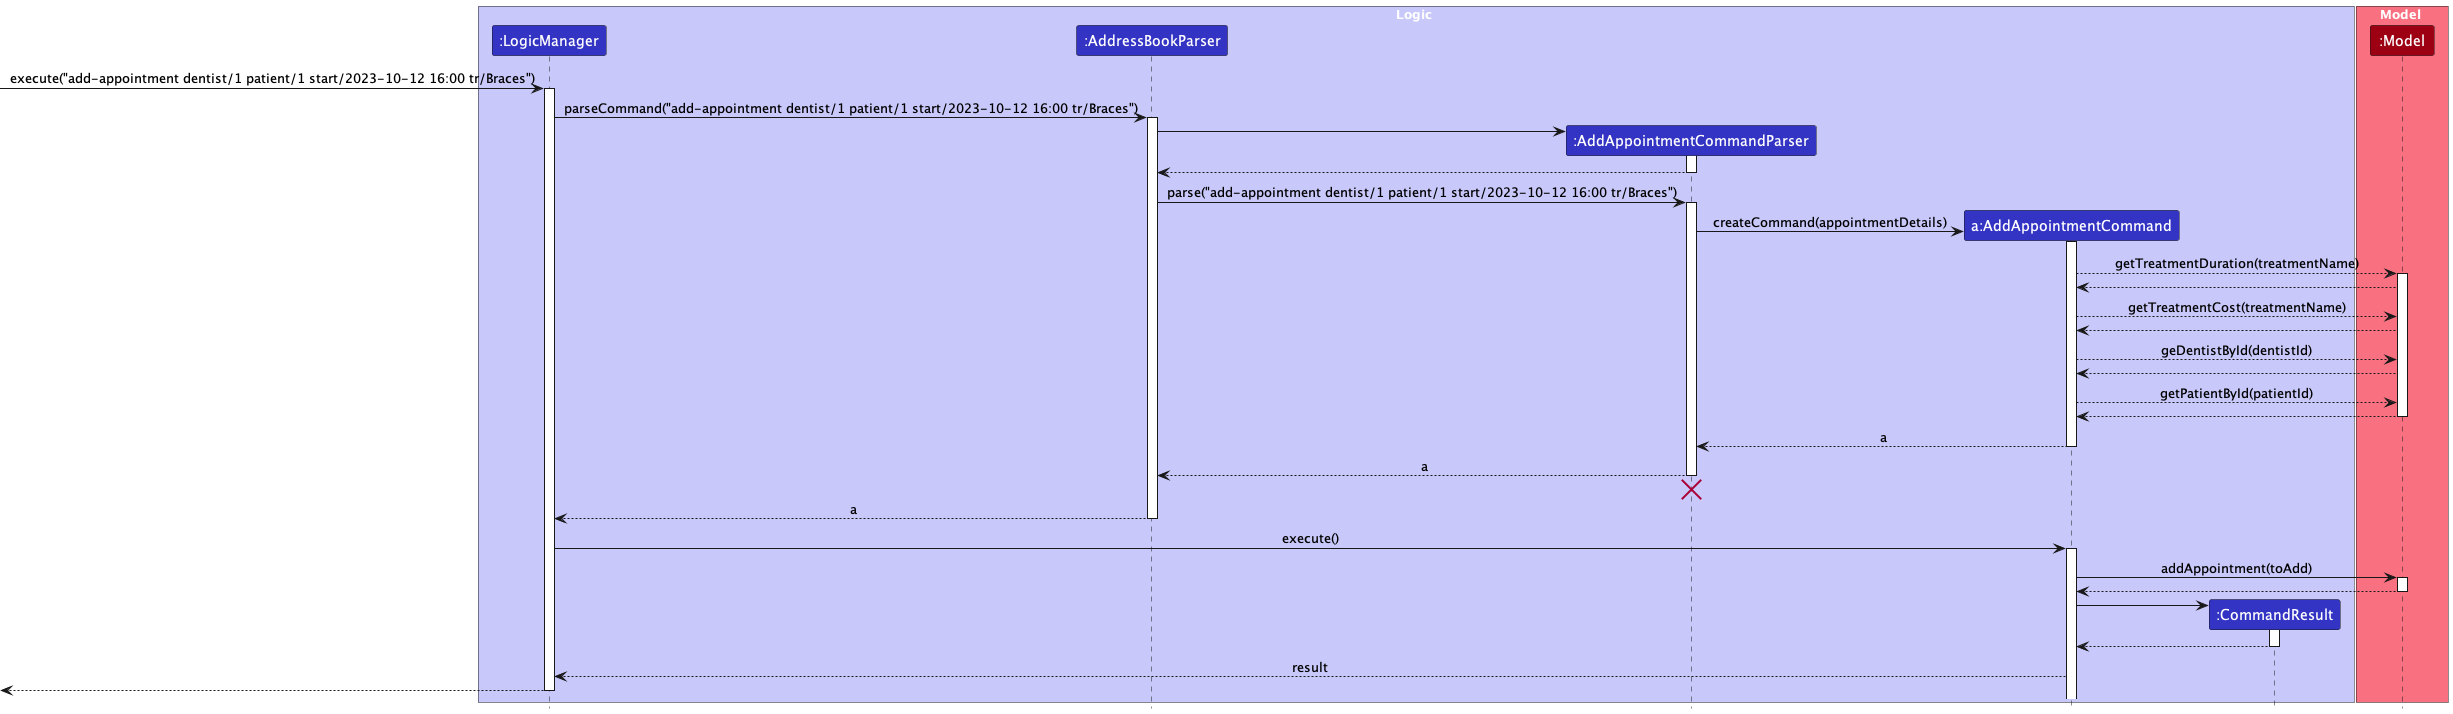

The diagram above was rendered by PlantUML. Its source (embedded in the PNG):
@startuml
!include style.puml
skinparam ArrowFontStyle plain

box Logic LOGIC_COLOR_T1
participant ":LogicManager" as LogicManager LOGIC_COLOR
participant ":AddressBookParser" as AddressBookParser LOGIC_COLOR
participant ":AddAppointmentCommandParser" as AddAppointmentCommandParser LOGIC_COLOR
participant "a:AddAppointmentCommand" as AddAppointmentCommand LOGIC_COLOR
participant ":CommandResult" as CommandResult LOGIC_COLOR
end box

box Model MODEL_COLOR_T1
participant ":Model" as Model MODEL_COLOR
end box

[-> LogicManager : execute("add-appointment dentist/1 patient/1 start/2023-10-12 16:00 tr/Braces")
activate LogicManager

LogicManager -> AddressBookParser : parseCommand("add-appointment dentist/1 patient/1 start/2023-10-12 16:00 tr/Braces")
activate AddressBookParser

create AddAppointmentCommandParser
AddressBookParser -> AddAppointmentCommandParser
activate AddAppointmentCommandParser

AddAppointmentCommandParser --> AddressBookParser
deactivate AddAppointmentCommandParser

AddressBookParser -> AddAppointmentCommandParser : parse("add-appointment dentist/1 patient/1 start/2023-10-12 16:00 tr/Braces")
activate AddAppointmentCommandParser

create AddAppointmentCommand
AddAppointmentCommandParser -> AddAppointmentCommand : createCommand(appointmentDetails)
activate AddAppointmentCommand

AddAppointmentCommand --> Model : getTreatmentDuration(treatmentName)
activate Model
Model --> AddAppointmentCommand
AddAppointmentCommand --> Model : getTreatmentCost(treatmentName)
Model --> AddAppointmentCommand
AddAppointmentCommand --> Model : geDentistById(dentistId)
Model --> AddAppointmentCommand
AddAppointmentCommand --> Model : getPatientById(patientId)
Model --> AddAppointmentCommand
deactivate Model

AddAppointmentCommand --> AddAppointmentCommandParser : a
deactivate AddAppointmentCommand

AddAppointmentCommandParser --> AddressBookParser : a
deactivate AddAppointmentCommandParser
'Hidden arrow to position the destroy marker below the end of the activation bar.
AddAppointmentCommandParser -[hidden]-> AddressBookParser
destroy AddAppointmentCommandParser

AddressBookParser --> LogicManager : a
deactivate AddressBookParser

LogicManager -> AddAppointmentCommand : execute()
activate AddAppointmentCommand

AddAppointmentCommand -> Model : addAppointment(toAdd)
activate Model
Model --> AddAppointmentCommand
deactivate Model

create CommandResult
AddAppointmentCommand -> CommandResult
activate CommandResult

CommandResult --> AddAppointmentCommand
deactivate CommandResult

AddAppointmentCommand --> LogicManager : result
deactivate Model

[<--LogicManager
deactivate LogicManager
@enduml